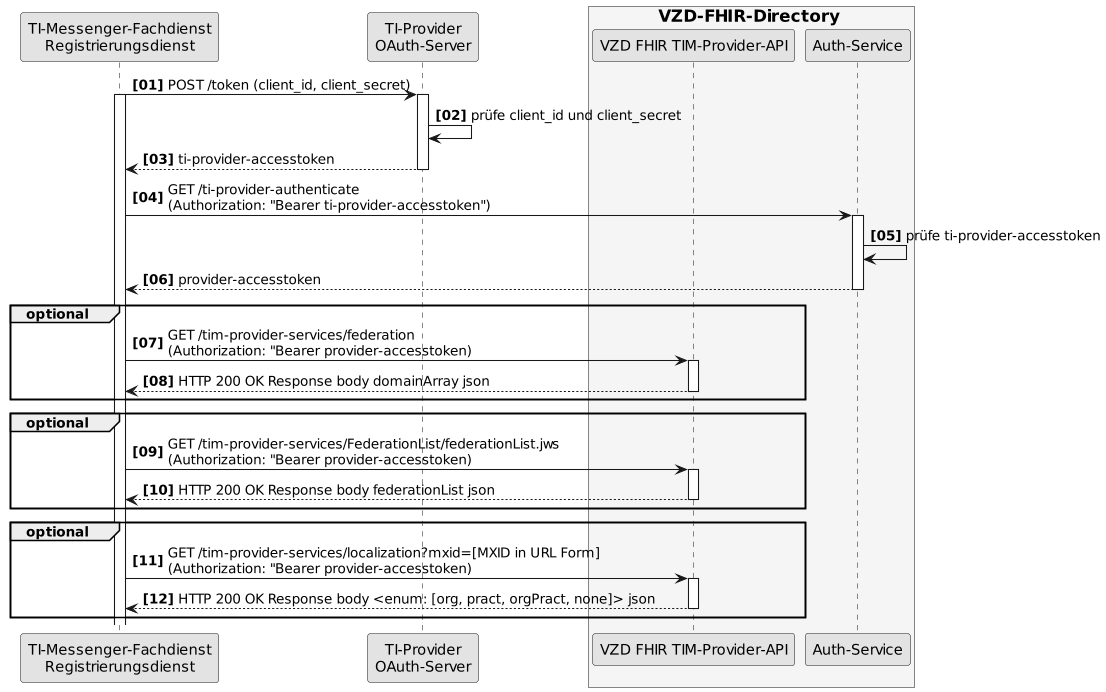

The diagram above was rendered by PlantUML. Its source (embedded in the PNG):
@startuml SequenceDiagram.FHIR-Directory.tim_provider_services
skinparam dpi 100
skinparam WrapWidth 200
skinparam monochrome true
autonumber "<b>[00]"

participant rd as "TI-Messenger-Fachdienst\nRegistrierungsdienst"
participant oa as "TI-Provider\nOAuth-Server"
box <size:16>VZD-FHIR-Directory</size> #WhiteSmoke
participant fp as "VZD FHIR TIM-Provider-API"
participant fa as "Auth-Service"
end box

rd -> oa: POST /token (client_id, client_secret)
activate rd
activate oa
oa -> oa: prüfe client_id und client_secret
oa --> rd: ti-provider-accesstoken
deactivate oa

rd -> fa: GET /ti-provider-authenticate\n(Authorization: "Bearer ti-provider-accesstoken")
activate fa
fa -> fa: prüfe ti-provider-accesstoken
fa --> rd: provider-accesstoken
deactivate fa

group optional
rd -> fp: GET /tim-provider-services/federation\n(Authorization: "Bearer provider-accesstoken)
activate fp
fp --> rd: HTTP 200 OK Response body domainArray json
deactivate fp
end
group optional
rd -> fp: GET /tim-provider-services/FederationList/federationList.jws\n(Authorization: "Bearer provider-accesstoken)
activate fp
fp --> rd: HTTP 200 OK Response body federationList json
deactivate fp
end
group optional
rd -> fp: GET /tim-provider-services/localization?mxid=[MXID in URL Form]\n(Authorization: "Bearer provider-accesstoken)
activate fp
fp --> rd: HTTP 200 OK Response body <enum: [org, pract, orgPract, none]> json
deactivate fp
end

@enduml